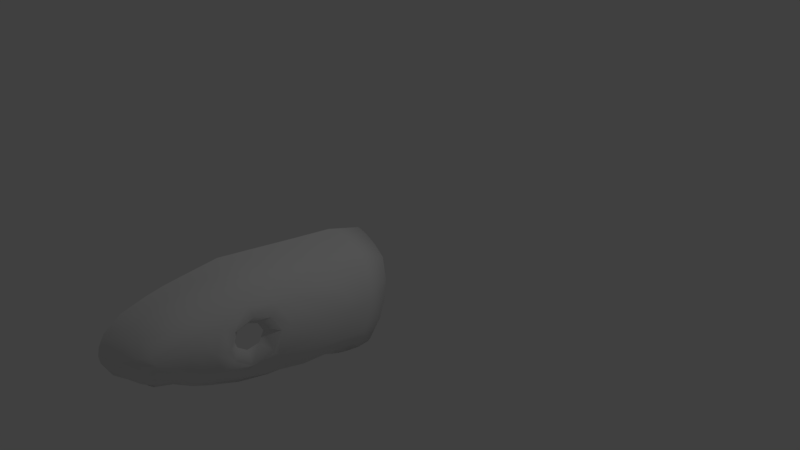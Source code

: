 # Source: snake.blend  (saved by Blender 2.79.0; exported with 4.5.12 LTS)
import bpy
from mathutils import Matrix  # noqa: F401  (used for matrix-valued properties, if any)

bpy.ops.wm.read_factory_settings(use_empty=True)
scene = bpy.context.scene
scene.name = 'Scene'

# ---- collections
col_collection_1 = bpy.data.collections.new('Collection 1'); scene.collection.children.link(col_collection_1)

# ---- world
world_world = bpy.data.worlds.new('World'); scene.world = world_world
world_world.color = (0.05088, 0.05088, 0.05088)
world_world.use_sun_shadow = False
world_world.sun_shadow_jitter_overblur = 0.0
world_world.cycles.sampling_method = 'MANUAL'

# ---- cameras
cam_camera = bpy.data.cameras.new('Camera')
cam_camera.clip_end = 100.0
cam_camera.lens = 35.0
cam_camera.sensor_width = 32.0
cam_camera.sensor_height = 18.0
cam_camera.ortho_scale = 7.314
cam_camera.dof.focus_distance = 0.0

# ---- lights
light_lamp = bpy.data.lights.new('Lamp', 'POINT')
light_lamp.transmission_factor = 0.0
light_lamp.cutoff_distance = 30.0
light_lamp.energy = 100.0
light_lamp.shadow_buffer_clip_start = 1.001
light_lamp.shadow_soft_size = 0.1
light_lamp.shadow_maximum_resolution = 0.006
light_lamp.use_absolute_resolution = True

# ---- meshes
me_cube_001 = bpy.data.meshes.new('Cube.001')
me_cube_001.from_pydata([(0.286, -3.27, -0.267), (0.4596, -3.253, 0.3908), (0.5502, -0.5228, -0.8294), (0.5092, -0.2239, 0.2409), (0.006128, -0.6408, -1.237), (0.006128, -0.1736, 0.4461), (0.6655, -0.4228, -0.4767), (0.4011, -1.926, -0.707), (0.5205, -1.982, 0.5638), (0.4869, -3.37, 0.09523), (1.077e-08, -3.48, -0.1926), (-7.048e-17, -3.589, 0.4003), (0.0, -2.201, 0.7638), (0.0, -2.034, -0.8353), (1.693e-09, -3.668, 0.08059), (0.738, -2.04, -0.1805), (0.006128, -0.3811, -0.3531), (0.508, -2.654, 0.5249), (0.3551, -2.68, -0.508), (-4.437e-17, -2.882, 0.6799), (4.02e-17, -2.763, -0.6243), (0.6951, -2.516, -0.09566), (0.5127, -0.7575, -0.7656), (0.5229, -0.5569, 0.3087), (-0.003344, -0.6413, 0.5782), (-0.003344, -0.9782, -1.104), (0.6792, -0.653, -0.4242), (0.631, -0.2863, 0.003447), (0.5065, -3.367, 0.2326), (-3.924e-17, -3.658, 0.2754), (0.724, -2.034, 0.2608), (0.006128, -0.2541, 0.1208), (0.6893, -2.477, 0.2537), (0.6523, -0.5806, 0.04687), (0.383, -2.318, -0.6306), (0.5228, -2.301, 0.5587), (-2.232e-17, -2.618, 0.714), (2.01e-17, -2.398, -0.736), (0.716, -2.318, -0.2379), (0.7031, -2.244, 0.337), (0.5755, -0.51, -0.7813), (0.2946, -3.26, -0.2473), (5.213e-09, -3.564, -0.1178), (0.4091, -1.922, -0.6806), (0.006128, -0.5237, -0.7773), (0.3577, -2.672, -0.4864), (0.5876, -0.7411, -0.7288), (0.3764, -2.313, -0.6048), (0.1313, -0.1809, 0.4205), (0.0523, -3.42, -0.2199), (0.08906, -0.6286, -1.189), (0.1166, -3.53, 0.4029), (0.135, -2.14, 0.733), (0.07601, -1.992, -0.8167), (0.08573, -3.617, 0.07555), (0.1141, -0.384, -0.3572), (0.1282, -2.835, 0.6631), (0.05078, -2.752, -0.6071), (0.08458, -0.9336, -1.067), (0.1349, -0.5795, 0.5263), (0.1082, -3.594, 0.2798), (0.1224, -0.2606, 0.1174), (0.05295, -2.383, -0.7202), (0.1309, -2.53, 0.6928), (0.09365, -0.5129, -0.78), (0.03628, -3.491, -0.1531), (0.6649, -0.3447, -0.2232), (0.5304, -3.331, 0.1543), (1.088e-11, -3.681, 0.174), (0.7426, -1.926, 0.05955), (0.006128, -0.3238, -0.1655), (0.7061, -2.565, 0.06158), (0.6944, -0.6042, -0.1706), (0.1151, -0.3343, -0.1686), (0.1098, -3.619, 0.1732), (0.551, -0.9691, 0.3742), (0.567, -1.437, 0.4455), (-1.67e-17, -1.139, 0.6361), (-8.35e-18, -1.67, 0.7004), (6.555e-09, -1.29, -1.008), (3.277e-09, -1.662, -0.9242), (0.708, -0.9873, -0.3395), (0.733, -1.393, -0.2989), (0.4327, -1.516, -0.7243), (0.5079, -1.088, -0.6875), (0.7098, -0.9612, 0.1062), (0.7014, -1.4, 0.1999), (0.6106, -1.072, -0.6594), (0.5357, -1.514, -0.6929), (0.08334, -1.25, -0.9713), (0.07867, -1.627, -0.8928), (0.1362, -1.086, 0.5956), (0.1359, -1.606, 0.6603), (0.7379, -0.9611, -0.115), (0.7591, -1.373, -0.05754), (0.4999, -2.9, 0.483), (0.4791, -3.083, 0.4547), (-4.965e-17, -3.086, 0.6368), (-6.261e-17, -3.381, 0.5535), (3.13e-09, -2.952, -0.5319), (6.209e-09, -3.138, -0.4085), (0.6278, -2.803, -0.1358), (0.5816, -2.969, -0.06511), (0.311, -3.065, -0.3195), (0.3452, -2.868, -0.4266), (0.6386, -2.841, 0.3434), (0.5973, -3.029, 0.3271), (0.3551, -2.861, -0.4033), (0.3171, -3.056, -0.2965), (0.1243, -3.038, 0.6182), (0.118, -3.292, 0.5511), (0.04932, -2.939, -0.5106), (0.04749, -3.12, -0.3934), (0.6575, -2.827, 0.128), (0.6081, -2.981, 0.14), (0.6921, -1.774, 0.05402), (0.6645, -1.933, -0.2946), (0.5965, -2.331, -0.36), (0.6564, -2.63, -0.1836), (0.6884, -2.726, 0.08842), (0.6239, -2.263, 0.4587), (0.6639, -2.605, 0.3535), (0.6544, -1.901, 0.3727), (0.3428, -0.2007, 0.3387), (0.1724, -3.341, -0.2465), (0.3661, -2.023, 0.6589), (0.3653, -0.4034, -0.3864), (0.3623, -2.722, 0.6171), (0.3661, -0.5573, 0.4154), (0.3723, -0.2648, 0.08779), (0.3707, -2.359, 0.6559), (0.3142, -0.5108, -0.7824), (0.4125, -0.5705, -0.9631), (0.3492, -3.369, 0.3994), (0.2532, -1.943, -0.7473), (0.403, -3.439, 0.09227), (0.1852, -2.71, -0.5572), (0.3559, -0.7905, -0.8477), (0.4136, -3.445, 0.2255), (0.1965, -2.345, -0.6761), (0.234, -3.374, -0.2047), (0.4093, -3.48, 0.1591), (0.3693, -0.3379, -0.1726), (0.3709, -1.003, 0.4943), (0.3737, -1.495, 0.5665), (0.3221, -1.14, -0.7829), (0.2799, -1.545, -0.7684), (0.3566, -2.944, 0.5859), (0.3414, -3.15, 0.5315), (0.18, -2.899, -0.4742), (0.1634, -3.088, -0.3566), (0.6002, -2.14, -0.07503), (0.5763, -2.405, -0.02782), (0.5924, -2.136, 0.1706), (0.573, -2.383, 0.1666), (0.5879, -2.294, -0.107), (0.5807, -2.253, 0.213), (0.6027, -2.076, 0.05856), (0.5824, -2.432, 0.05969), (0.6205, -0.4664, -0.629), (0.3908, -3.313, -0.07604), (3.453e-09, -3.616, -0.01858), (0.5368, -1.928, -0.4876), (0.006128, -0.4524, -0.5652), (0.5071, -2.651, -0.335), (0.6411, -0.697, -0.5765), (0.4864, -2.322, -0.4824), (0.1039, -0.4485, -0.5686), (0.06101, -3.554, -0.03875), (0.6825, -1.03, -0.4995), (0.6483, -1.454, -0.4959), (0.4914, -2.832, -0.2696), (0.4494, -3.012, -0.1808), (0.3185, -3.406, -0.0562), (0.3397, -0.4571, -0.5844), (0.2335, -0.6055, -1.093), (0.2191, -3.464, 0.4023), (0.146, -1.97, -0.787), (0.2338, -3.537, 0.08354), (0.09666, -2.735, -0.5883), (0.2006, -0.8662, -0.9677), (0.2493, -3.53, 0.2574), (0.1013, -2.367, -0.7039), (0.1275, -3.446, -0.1735), (0.2444, -3.554, 0.1668), (0.1794, -1.201, -0.8891), (0.1601, -1.59, -0.8362), (0.09393, -2.923, -0.4984), (0.08692, -3.107, -0.3797), (0.2162, -0.1879, 0.3919), (0.09809, -3.389, -0.2306), (0.2312, -2.086, 0.7079), (0.202, -0.3913, -0.3605), (0.227, -2.787, 0.6517), (0.2309, -0.5684, 0.4842), (0.2148, -0.26, 0.1132), (0.2317, -2.452, 0.6866), (0.1711, -0.512, -0.7813), (0.2051, -0.3352, -0.1643), (0.2309, -1.048, 0.5601), (0.2305, -1.558, 0.6286), (0.2225, -2.997, 0.615), (0.2125, -3.23, 0.5509), (0.1866, -0.4516, -0.5709), (0.1807, -3.492, -0.04499)], [], [(134, 7, 34, 139), (106, 96, 1, 28), (129, 123, 3, 27), (150, 103, 0, 124), (110, 98, 11, 51), (92, 78, 12, 52), (65, 42, 10, 49), (172, 102, 9, 160), (170, 82, 116, 162), (86, 76, 8, 122), (168, 54, 14, 161), (166, 117, 118, 164), (131, 40, 2, 132), (63, 36, 19, 56), (120, 35, 17, 121), (27, 3, 23, 33), (159, 6, 26, 165), (139, 34, 18, 136), (132, 2, 22, 137), (66, 27, 33, 72), (94, 86, 122, 115), (48, 5, 24, 59), (114, 106, 28, 67), (74, 60, 29, 68), (174, 126, 6, 159), (52, 12, 36, 63), (122, 8, 35, 120), (162, 116, 117, 166), (7, 43, 47, 34), (146, 83, 7, 134), (60, 51, 11, 29), (2, 40, 46, 22), (34, 47, 45, 18), (83, 88, 43, 7), (103, 108, 41, 0), (142, 129, 27, 66), (70, 31, 61, 73), (181, 176, 51, 60), (80, 90, 53, 13), (191, 52, 63, 196), (163, 16, 55, 167), (184, 181, 60, 74), (189, 48, 59, 194), (4, 50, 58, 25), (37, 62, 57, 20), (196, 63, 56, 193), (44, 64, 50, 4), (204, 178, 54, 168), (183, 65, 49, 190), (200, 92, 52, 191), (202, 110, 51, 176), (100, 112, 49, 10), (31, 5, 48, 61), (13, 53, 62, 37), (178, 184, 74, 54), (16, 70, 73, 55), (126, 142, 66, 6), (54, 74, 68, 14), (102, 114, 67, 9), (82, 94, 115, 116), (6, 66, 72, 26), (26, 72, 93, 81), (81, 93, 94, 82), (194, 59, 91, 199), (199, 91, 92, 200), (25, 58, 89, 79), (79, 89, 90, 80), (22, 46, 87, 84), (84, 87, 88, 83), (137, 22, 84, 145), (145, 84, 83, 146), (72, 33, 85, 93), (93, 85, 86, 94), (33, 23, 75, 85), (85, 75, 76, 86), (165, 26, 81, 169), (169, 81, 82, 170), (59, 24, 77, 91), (91, 77, 78, 92), (118, 119, 113, 101), (101, 113, 114, 102), (20, 57, 111, 99), (99, 111, 112, 100), (193, 56, 109, 201), (201, 109, 110, 202), (18, 45, 107, 104), (104, 107, 108, 103), (119, 121, 105, 113), (113, 105, 106, 114), (164, 118, 101, 171), (171, 101, 102, 172), (56, 19, 97, 109), (109, 97, 98, 110), (136, 18, 104, 149), (149, 104, 103, 150), (121, 17, 95, 105), (105, 95, 96, 106), (69, 15, 116, 115), (38, 21, 118, 117), (21, 71, 119, 118), (32, 39, 120, 121), (15, 38, 117, 116), (39, 30, 122, 120), (30, 69, 115, 122), (71, 32, 121, 119), (187, 149, 150, 188), (179, 136, 149, 187), (95, 147, 148, 96), (17, 127, 147, 95), (185, 145, 146, 186), (180, 137, 145, 185), (75, 143, 144, 76), (23, 128, 143, 75), (192, 198, 142, 126), (9, 67, 141, 135), (96, 148, 133, 1), (76, 144, 125, 8), (41, 140, 124, 0), (160, 9, 135, 173), (35, 130, 127, 17), (3, 123, 128, 23), (67, 28, 138, 141), (8, 125, 130, 35), (28, 1, 133, 138), (198, 195, 129, 142), (186, 146, 134, 177), (203, 192, 126, 174), (175, 132, 137, 180), (182, 139, 136, 179), (197, 131, 132, 175), (188, 150, 124, 190), (195, 189, 123, 129), (177, 134, 139, 182), (38, 15, 151, 155), (71, 21, 152, 158), (15, 69, 157, 151), (32, 71, 158, 154), (30, 39, 156, 153), (39, 32, 154, 156), (21, 38, 155, 152), (69, 30, 153, 157), (197, 203, 174, 131), (41, 160, 173, 140), (107, 171, 172, 108), (45, 164, 171, 107), (87, 169, 170, 88), (46, 165, 169, 87), (183, 204, 168, 65), (44, 163, 167, 64), (43, 162, 166, 47), (131, 174, 159, 40), (40, 159, 165, 46), (47, 166, 164, 45), (65, 168, 161, 42), (88, 170, 162, 43), (108, 172, 160, 41), (140, 173, 204, 183), (64, 167, 203, 197), (53, 177, 182, 62), (61, 48, 189, 195), (112, 188, 190, 49), (64, 197, 175, 50), (62, 182, 179, 57), (50, 175, 180, 58), (167, 55, 192, 203), (90, 186, 177, 53), (73, 61, 195, 198), (55, 73, 198, 192), (58, 180, 185, 89), (89, 185, 186, 90), (57, 179, 187, 111), (111, 187, 188, 112), (147, 201, 202, 148), (127, 193, 201, 147), (143, 199, 200, 144), (128, 194, 199, 143), (135, 141, 184, 178), (148, 202, 176, 133), (144, 200, 191, 125), (140, 183, 190, 124), (173, 135, 178, 204), (130, 196, 193, 127), (123, 189, 194, 128), (141, 138, 181, 184), (125, 191, 196, 130), (138, 133, 176, 181)])
me_cube_001.polygons.foreach_set('use_smooth', [True] * 186)
me_cube_001.use_remesh_preserve_volume = False
me_cube_001.use_remesh_preserve_attributes = False
me_cube_001.use_mirror_vertex_groups = False
me_cube_001.update()

# ---- objects
ob_cube = bpy.data.objects.new('Cube', me_cube_001)
ob_lamp = bpy.data.objects.new('Lamp', light_lamp)
ob_camera = bpy.data.objects.new('Camera', cam_camera)

# ---- transforms, parenting, visibility, modifiers, constraints
ob_cube.location = (0.0, 0.0, 0.0)
ob_cube.lineart.crease_threshold = 0.0
ob_lamp.location = (4.076, 1.005, 5.904)
ob_lamp.rotation_euler = (0.6503, 0.05522, 1.866)
ob_lamp.lock_rotations_4d = False
ob_lamp.empty_display_type = 'ARROWS'
ob_lamp.color = (0.0, 0.0, 0.0, 0.0)
ob_lamp.lineart.crease_threshold = 0.0
ob_camera.location = (7.481, -6.508, 5.344)
ob_camera.rotation_euler = (1.109, 0.0, 0.8149)
ob_camera.lock_rotations_4d = False
ob_camera.empty_display_type = 'ARROWS'
ob_camera.color = (0.0, 0.0, 0.0, 0.0)
ob_camera.display_type = 'WIRE'
ob_camera.lineart.crease_threshold = 0.0

# ---- collection membership
col_collection_1.objects.link(ob_cube)
col_collection_1.objects.link(ob_lamp)
col_collection_1.objects.link(ob_camera)

# ---- scene / render settings (as saved in the file)
scene.camera = ob_camera
scene.frame_start = 1; scene.frame_end = 250; scene.frame_set(1)
scene.render.engine = 'CYCLES'
scene.render.resolution_percentage = 50
scene.render.dither_intensity = 0.0
scene.cycles.use_denoising = False
scene.cycles.samples = 128
scene.cycles.sampling_pattern = 'TABULATED_SOBOL'
scene.cycles.use_adaptive_sampling = False
scene.cycles.use_light_tree = False
scene.cycles.blur_glossy = 0.0
scene.cycles.sample_clamp_indirect = 0.0
scene.view_settings.view_transform = 'Standard'
bpy.context.view_layer.update()
